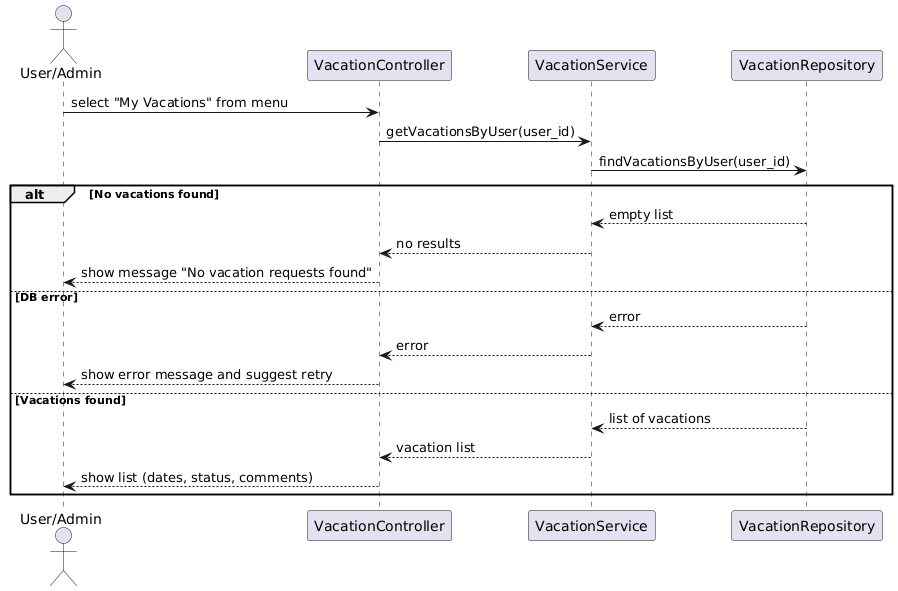

The diagram above was rendered by PlantUML. Its source (embedded in the PNG):
@startuml
actor "User/Admin" as User
participant "VacationController" as VC
participant "VacationService" as VS
participant "VacationRepository" as VR

User -> VC : select "My Vacations" from menu
VC -> VS : getVacationsByUser(user_id)
VS -> VR : findVacationsByUser(user_id)

alt No vacations found
    VR --> VS : empty list
    VS --> VC : no results
    VC --> User : show message "No vacation requests found"
else DB error
    VR --> VS : error
    VS --> VC : error
    VC --> User : show error message and suggest retry
else Vacations found
    VR --> VS : list of vacations
    VS --> VC : vacation list
    VC --> User : show list (dates, status, comments)
end
@enduml